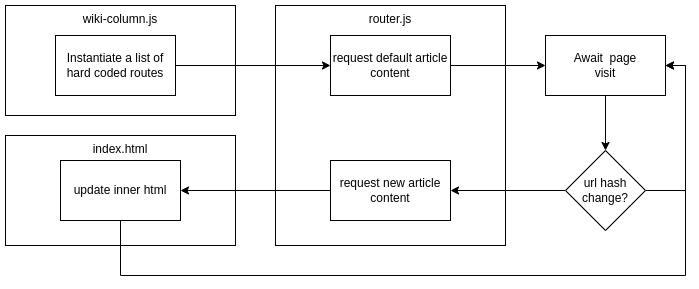

The diagram above was exported from draw.io. Its source (the exported page's mxGraphModel, read from the mxfile embedded in the PNG):
<mxGraphModel dx="1422" dy="869" grid="1" gridSize="10" guides="1" tooltips="1" connect="1" arrows="1" fold="1" page="1" pageScale="1" pageWidth="1169" pageHeight="827" math="0" shadow="0">
  <root>
    <mxCell id="0" />
    <mxCell id="1" parent="0" />
    <mxCell id="I7v4hop79mLfzX0dA-5Y-18" value="router.js" style="rounded=0;whiteSpace=wrap;html=1;verticalAlign=top;" vertex="1" parent="1">
      <mxGeometry x="300" y="40" width="230" height="240" as="geometry" />
    </mxCell>
    <mxCell id="I7v4hop79mLfzX0dA-5Y-17" value="wiki-column.js" style="rounded=0;whiteSpace=wrap;html=1;verticalAlign=top;" vertex="1" parent="1">
      <mxGeometry x="30" y="40" width="230" height="110" as="geometry" />
    </mxCell>
    <mxCell id="I7v4hop79mLfzX0dA-5Y-16" value="index.html" style="rounded=0;whiteSpace=wrap;html=1;verticalAlign=top;" vertex="1" parent="1">
      <mxGeometry x="30" y="170" width="230" height="110" as="geometry" />
    </mxCell>
    <mxCell id="I7v4hop79mLfzX0dA-5Y-3" value="" style="edgeStyle=orthogonalEdgeStyle;rounded=0;orthogonalLoop=1;jettySize=auto;html=1;" edge="1" parent="1" source="I7v4hop79mLfzX0dA-5Y-1" target="I7v4hop79mLfzX0dA-5Y-2">
      <mxGeometry relative="1" as="geometry" />
    </mxCell>
    <mxCell id="I7v4hop79mLfzX0dA-5Y-1" value="Instantiate a list of hard coded routes" style="rounded=0;whiteSpace=wrap;html=1;" vertex="1" parent="1">
      <mxGeometry x="80" y="70" width="120" height="60" as="geometry" />
    </mxCell>
    <mxCell id="I7v4hop79mLfzX0dA-5Y-20" style="edgeStyle=orthogonalEdgeStyle;rounded=0;orthogonalLoop=1;jettySize=auto;html=1;exitX=1;exitY=0.5;exitDx=0;exitDy=0;entryX=0;entryY=0.5;entryDx=0;entryDy=0;" edge="1" parent="1" source="I7v4hop79mLfzX0dA-5Y-2" target="I7v4hop79mLfzX0dA-5Y-12">
      <mxGeometry relative="1" as="geometry" />
    </mxCell>
    <mxCell id="I7v4hop79mLfzX0dA-5Y-2" value="request default article content" style="rounded=0;whiteSpace=wrap;html=1;" vertex="1" parent="1">
      <mxGeometry x="355" y="70" width="120" height="60" as="geometry" />
    </mxCell>
    <mxCell id="I7v4hop79mLfzX0dA-5Y-7" value="" style="edgeStyle=orthogonalEdgeStyle;rounded=0;orthogonalLoop=1;jettySize=auto;html=1;" edge="1" parent="1" source="I7v4hop79mLfzX0dA-5Y-4" target="I7v4hop79mLfzX0dA-5Y-6">
      <mxGeometry relative="1" as="geometry" />
    </mxCell>
    <mxCell id="I7v4hop79mLfzX0dA-5Y-21" style="edgeStyle=orthogonalEdgeStyle;rounded=0;orthogonalLoop=1;jettySize=auto;html=1;exitX=1;exitY=0.5;exitDx=0;exitDy=0;entryX=1;entryY=0.5;entryDx=0;entryDy=0;" edge="1" parent="1" source="I7v4hop79mLfzX0dA-5Y-4" target="I7v4hop79mLfzX0dA-5Y-12">
      <mxGeometry relative="1" as="geometry">
        <Array as="points">
          <mxPoint x="710" y="225" />
          <mxPoint x="710" y="100" />
        </Array>
      </mxGeometry>
    </mxCell>
    <mxCell id="I7v4hop79mLfzX0dA-5Y-4" value="url hash&lt;br&gt;change?" style="rhombus;whiteSpace=wrap;html=1;rounded=0;" vertex="1" parent="1">
      <mxGeometry x="590" y="185" width="80" height="80" as="geometry" />
    </mxCell>
    <mxCell id="I7v4hop79mLfzX0dA-5Y-9" value="" style="edgeStyle=orthogonalEdgeStyle;rounded=0;orthogonalLoop=1;jettySize=auto;html=1;" edge="1" parent="1" source="I7v4hop79mLfzX0dA-5Y-6" target="I7v4hop79mLfzX0dA-5Y-8">
      <mxGeometry relative="1" as="geometry" />
    </mxCell>
    <mxCell id="I7v4hop79mLfzX0dA-5Y-6" value="request new article content" style="whiteSpace=wrap;html=1;rounded=0;" vertex="1" parent="1">
      <mxGeometry x="355" y="195" width="120" height="60" as="geometry" />
    </mxCell>
    <mxCell id="I7v4hop79mLfzX0dA-5Y-22" style="edgeStyle=orthogonalEdgeStyle;rounded=0;orthogonalLoop=1;jettySize=auto;html=1;exitX=0.5;exitY=1;exitDx=0;exitDy=0;entryX=1;entryY=0.5;entryDx=0;entryDy=0;" edge="1" parent="1" source="I7v4hop79mLfzX0dA-5Y-8" target="I7v4hop79mLfzX0dA-5Y-12">
      <mxGeometry relative="1" as="geometry">
        <Array as="points">
          <mxPoint x="145" y="310" />
          <mxPoint x="710" y="310" />
          <mxPoint x="710" y="100" />
        </Array>
      </mxGeometry>
    </mxCell>
    <mxCell id="I7v4hop79mLfzX0dA-5Y-8" value="update inner html" style="whiteSpace=wrap;html=1;rounded=0;" vertex="1" parent="1">
      <mxGeometry x="85" y="195" width="120" height="60" as="geometry" />
    </mxCell>
    <mxCell id="I7v4hop79mLfzX0dA-5Y-15" style="edgeStyle=orthogonalEdgeStyle;rounded=0;orthogonalLoop=1;jettySize=auto;html=1;exitX=0.5;exitY=1;exitDx=0;exitDy=0;" edge="1" parent="1" source="I7v4hop79mLfzX0dA-5Y-12" target="I7v4hop79mLfzX0dA-5Y-4">
      <mxGeometry relative="1" as="geometry" />
    </mxCell>
    <mxCell id="I7v4hop79mLfzX0dA-5Y-12" value="Await&amp;nbsp; page&lt;br&gt;visit" style="whiteSpace=wrap;html=1;rounded=0;" vertex="1" parent="1">
      <mxGeometry x="570" y="70" width="120" height="60" as="geometry" />
    </mxCell>
  </root>
</mxGraphModel>